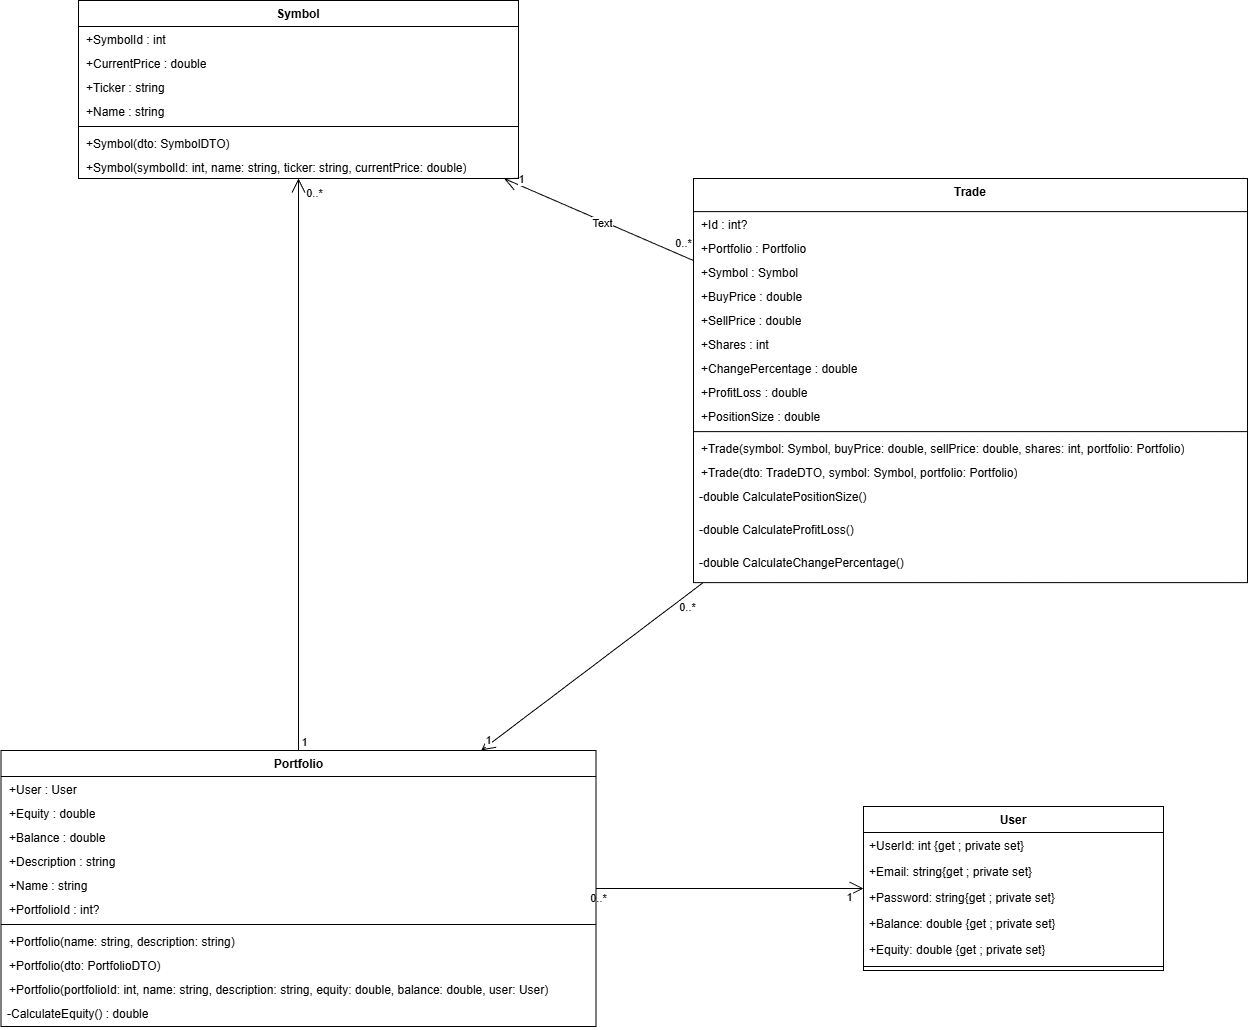

The diagram above was exported from draw.io. Its source (the exported page's mxGraphModel, read from the mxfile embedded in the PNG):
<mxGraphModel dx="2562" dy="1208" grid="1" gridSize="10" guides="1" tooltips="1" connect="1" arrows="1" fold="1" page="1" pageScale="1" pageWidth="827" pageHeight="1169" math="0" shadow="0">
  <root>
    <mxCell id="0" />
    <mxCell id="1" parent="0" />
    <mxCell id="EMXRieYHZ0rAl-UdyWCf-40" edge="1" parent="1" source="JRVhvu2YAIaKB8STZaYs-1" style="endArrow=open;endFill=1;endSize=12;html=1;rounded=0;" target="6aiIejE-QZy-xyVnypNk-1" value="">
      <mxGeometry relative="1" width="160" as="geometry">
        <mxPoint x="500" y="310" as="sourcePoint" />
        <mxPoint x="34" y="-40" as="targetPoint" />
      </mxGeometry>
    </mxCell>
    <mxCell id="EMXRieYHZ0rAl-UdyWCf-60" connectable="0" parent="EMXRieYHZ0rAl-UdyWCf-40" style="edgeLabel;html=1;align=center;verticalAlign=middle;resizable=0;points=[];" value="1" vertex="1">
      <mxGeometry relative="1" x="0.879" y="1" as="geometry">
        <mxPoint x="6" y="-6" as="offset" />
      </mxGeometry>
    </mxCell>
    <mxCell id="EMXRieYHZ0rAl-UdyWCf-61" connectable="0" parent="EMXRieYHZ0rAl-UdyWCf-40" style="edgeLabel;html=1;align=center;verticalAlign=middle;resizable=0;points=[];" value="0..*" vertex="1">
      <mxGeometry relative="1" x="-0.8802" y="-2" as="geometry">
        <mxPoint y="-11" as="offset" />
      </mxGeometry>
    </mxCell>
    <mxCell id="EMXRieYHZ0rAl-UdyWCf-62" connectable="0" parent="EMXRieYHZ0rAl-UdyWCf-40" style="edgeLabel;html=1;align=center;verticalAlign=middle;resizable=0;points=[];" value="Text" vertex="1">
      <mxGeometry relative="1" x="-0.0385" y="2" as="geometry">
        <mxPoint x="1" as="offset" />
      </mxGeometry>
    </mxCell>
    <mxCell id="EMXRieYHZ0rAl-UdyWCf-41" edge="1" parent="1" source="cJge54sp94liouryTufR-1" style="endArrow=open;endFill=1;endSize=12;html=1;rounded=0;" target="6aiIejE-QZy-xyVnypNk-1" value="">
      <mxGeometry relative="1" width="160" as="geometry">
        <mxPoint x="500" y="340" as="sourcePoint" />
        <mxPoint x="790" y="480" as="targetPoint" />
      </mxGeometry>
    </mxCell>
    <mxCell id="EMXRieYHZ0rAl-UdyWCf-54" connectable="0" parent="EMXRieYHZ0rAl-UdyWCf-41" style="edgeLabel;html=1;align=center;verticalAlign=middle;resizable=0;points=[];" value="0..*" vertex="1">
      <mxGeometry relative="1" x="0.9406" y="-1" as="geometry">
        <mxPoint x="14" y="-2" as="offset" />
      </mxGeometry>
    </mxCell>
    <mxCell id="EMXRieYHZ0rAl-UdyWCf-55" connectable="0" parent="EMXRieYHZ0rAl-UdyWCf-41" style="edgeLabel;html=1;align=center;verticalAlign=middle;resizable=0;points=[];" value="1" vertex="1">
      <mxGeometry relative="1" x="-0.9111" y="-3" as="geometry">
        <mxPoint x="2" y="17" as="offset" />
      </mxGeometry>
    </mxCell>
    <mxCell id="EMXRieYHZ0rAl-UdyWCf-42" edge="1" parent="1" source="JRVhvu2YAIaKB8STZaYs-1" style="endArrow=open;endFill=1;endSize=12;html=1;rounded=0;" target="cJge54sp94liouryTufR-1" value="">
      <mxGeometry relative="1" width="160" as="geometry">
        <mxPoint x="350" y="500" as="sourcePoint" />
        <mxPoint x="570" y="650" as="targetPoint" />
      </mxGeometry>
    </mxCell>
    <mxCell id="EMXRieYHZ0rAl-UdyWCf-58" connectable="0" parent="EMXRieYHZ0rAl-UdyWCf-42" style="edgeLabel;html=1;align=center;verticalAlign=middle;resizable=0;points=[];" value="1" vertex="1">
      <mxGeometry relative="1" x="0.6484" y="-1" as="geometry">
        <mxPoint x="-32" y="20" as="offset" />
      </mxGeometry>
    </mxCell>
    <mxCell id="EMXRieYHZ0rAl-UdyWCf-59" connectable="0" parent="EMXRieYHZ0rAl-UdyWCf-42" style="edgeLabel;html=1;align=center;verticalAlign=middle;resizable=0;points=[];" value="0..*" vertex="1">
      <mxGeometry relative="1" x="-0.8359" y="3" as="geometry">
        <mxPoint y="8" as="offset" />
      </mxGeometry>
    </mxCell>
    <mxCell id="EMXRieYHZ0rAl-UdyWCf-43" edge="1" parent="1" source="cJge54sp94liouryTufR-1" style="endArrow=open;endFill=1;endSize=12;html=1;rounded=0;" target="yNysorIl2fdtU35mDkAh-1" value="">
      <mxGeometry relative="1" width="160" as="geometry">
        <mxPoint x="487.5" y="982.0000000000005" as="sourcePoint" />
        <mxPoint x="827" y="973.5330339961511" as="targetPoint" />
      </mxGeometry>
    </mxCell>
    <mxCell id="EMXRieYHZ0rAl-UdyWCf-56" connectable="0" parent="EMXRieYHZ0rAl-UdyWCf-43" style="edgeLabel;html=1;align=center;verticalAlign=middle;resizable=0;points=[];" value="0..*" vertex="1">
      <mxGeometry relative="1" x="-0.7425" y="-4" as="geometry">
        <mxPoint x="-32" y="5" as="offset" />
      </mxGeometry>
    </mxCell>
    <mxCell id="EMXRieYHZ0rAl-UdyWCf-57" connectable="0" parent="EMXRieYHZ0rAl-UdyWCf-43" style="edgeLabel;html=1;align=center;verticalAlign=middle;resizable=0;points=[];" value="1" vertex="1">
      <mxGeometry relative="1" x="0.8822" y="-5" as="geometry">
        <mxPoint y="3" as="offset" />
      </mxGeometry>
    </mxCell>
    <mxCell id="6aiIejE-QZy-xyVnypNk-1" parent="1" style="swimlane;fontStyle=1;align=center;verticalAlign=top;childLayout=stackLayout;horizontal=1;startSize=26;horizontalStack=0;resizeParent=1;resizeParentMax=0;resizeLast=0;collapsible=1;marginBottom=0;whiteSpace=wrap;html=1;" value="Symbol" vertex="1">
      <mxGeometry height="178" width="440" x="135" y="60" as="geometry" />
    </mxCell>
    <mxCell id="6aiIejE-QZy-xyVnypNk-2" parent="6aiIejE-QZy-xyVnypNk-1" style="text;strokeColor=none;fillColor=none;align=left;verticalAlign=top;spacingLeft=6;spacingRight=6;overflow=hidden;rotatable=0;points=[[0,0.5],[1,0.5]];portConstraint=eastwest;whiteSpace=wrap;html=1;" value="+SymbolId : int" vertex="1">
      <mxGeometry height="24" width="440" y="26" as="geometry" />
    </mxCell>
    <mxCell id="6aiIejE-QZy-xyVnypNk-3" parent="6aiIejE-QZy-xyVnypNk-1" style="text;strokeColor=none;fillColor=none;align=left;verticalAlign=top;spacingLeft=6;spacingRight=6;overflow=hidden;rotatable=0;points=[[0,0.5],[1,0.5]];portConstraint=eastwest;whiteSpace=wrap;html=1;" value="+CurrentPrice : double" vertex="1">
      <mxGeometry height="24" width="440" y="50" as="geometry" />
    </mxCell>
    <mxCell id="6aiIejE-QZy-xyVnypNk-4" parent="6aiIejE-QZy-xyVnypNk-1" style="text;strokeColor=none;fillColor=none;align=left;verticalAlign=top;spacingLeft=6;spacingRight=6;overflow=hidden;rotatable=0;points=[[0,0.5],[1,0.5]];portConstraint=eastwest;whiteSpace=wrap;html=1;" value="+Ticker : string" vertex="1">
      <mxGeometry height="24" width="440" y="74" as="geometry" />
    </mxCell>
    <mxCell id="6aiIejE-QZy-xyVnypNk-5" parent="6aiIejE-QZy-xyVnypNk-1" style="text;strokeColor=none;fillColor=none;align=left;verticalAlign=top;spacingLeft=6;spacingRight=6;overflow=hidden;rotatable=0;points=[[0,0.5],[1,0.5]];portConstraint=eastwest;whiteSpace=wrap;html=1;" value="+Name : string" vertex="1">
      <mxGeometry height="24" width="440" y="98" as="geometry" />
    </mxCell>
    <mxCell id="6aiIejE-QZy-xyVnypNk-6" parent="6aiIejE-QZy-xyVnypNk-1" style="line;strokeWidth=1;fillColor=none;align=left;verticalAlign=middle;spacingTop=-1;spacingLeft=3;spacingRight=3;rotatable=0;labelPosition=right;points=[];portConstraint=eastwest;strokeColor=inherit;" value="" vertex="1">
      <mxGeometry height="8" width="440" y="122" as="geometry" />
    </mxCell>
    <mxCell id="6aiIejE-QZy-xyVnypNk-7" parent="6aiIejE-QZy-xyVnypNk-1" style="text;strokeColor=none;fillColor=none;align=left;verticalAlign=top;spacingLeft=6;spacingRight=6;overflow=hidden;rotatable=0;points=[[0,0.5],[1,0.5]];portConstraint=eastwest;whiteSpace=wrap;html=1;" value="+Symbol(dto: SymbolDTO)" vertex="1">
      <mxGeometry height="24" width="440" y="130" as="geometry" />
    </mxCell>
    <mxCell id="6aiIejE-QZy-xyVnypNk-8" parent="6aiIejE-QZy-xyVnypNk-1" style="text;strokeColor=none;fillColor=none;align=left;verticalAlign=top;spacingLeft=6;spacingRight=6;overflow=hidden;rotatable=0;points=[[0,0.5],[1,0.5]];portConstraint=eastwest;whiteSpace=wrap;html=1;" value="+Symbol(symbolId: int, name: string, ticker: string, currentPrice: double)" vertex="1">
      <mxGeometry height="24" width="440" y="154" as="geometry" />
    </mxCell>
    <mxCell id="JRVhvu2YAIaKB8STZaYs-1" parent="1" style="swimlane;fontStyle=1;align=center;verticalAlign=top;childLayout=stackLayout;horizontal=1;startSize=33.142857142857146;horizontalStack=0;resizeParent=1;resizeParentMax=0;resizeLast=0;collapsible=0;marginBottom=0;" value="Trade" vertex="1">
      <mxGeometry height="404.1428571428571" width="554" x="750" y="238" as="geometry" />
    </mxCell>
    <mxCell id="JRVhvu2YAIaKB8STZaYs-2" parent="JRVhvu2YAIaKB8STZaYs-1" style="text;strokeColor=none;fillColor=none;align=left;verticalAlign=top;spacingLeft=6;spacingRight=6;overflow=hidden;rotatable=0;points=[[0,0.5],[1,0.5]];portConstraint=eastwest;whiteSpace=wrap;html=1;" value="+Id : int?" vertex="1">
      <mxGeometry height="24" width="554" y="33.142857142857146" as="geometry" />
    </mxCell>
    <mxCell id="JRVhvu2YAIaKB8STZaYs-3" parent="JRVhvu2YAIaKB8STZaYs-1" style="text;strokeColor=none;fillColor=none;align=left;verticalAlign=top;spacingLeft=6;spacingRight=6;overflow=hidden;rotatable=0;points=[[0,0.5],[1,0.5]];portConstraint=eastwest;whiteSpace=wrap;html=1;" value="+Portfolio : Portfolio" vertex="1">
      <mxGeometry height="24" width="554" y="57.142857142857146" as="geometry" />
    </mxCell>
    <mxCell id="JRVhvu2YAIaKB8STZaYs-4" parent="JRVhvu2YAIaKB8STZaYs-1" style="text;strokeColor=none;fillColor=none;align=left;verticalAlign=top;spacingLeft=6;spacingRight=6;overflow=hidden;rotatable=0;points=[[0,0.5],[1,0.5]];portConstraint=eastwest;whiteSpace=wrap;html=1;" value="+Symbol : Symbol" vertex="1">
      <mxGeometry height="24" width="554" y="81.14285714285714" as="geometry" />
    </mxCell>
    <mxCell id="JRVhvu2YAIaKB8STZaYs-5" parent="JRVhvu2YAIaKB8STZaYs-1" style="text;strokeColor=none;fillColor=none;align=left;verticalAlign=top;spacingLeft=6;spacingRight=6;overflow=hidden;rotatable=0;points=[[0,0.5],[1,0.5]];portConstraint=eastwest;whiteSpace=wrap;html=1;" value="+BuyPrice : double" vertex="1">
      <mxGeometry height="24" width="554" y="105.14285714285714" as="geometry" />
    </mxCell>
    <mxCell id="JRVhvu2YAIaKB8STZaYs-6" parent="JRVhvu2YAIaKB8STZaYs-1" style="text;strokeColor=none;fillColor=none;align=left;verticalAlign=top;spacingLeft=6;spacingRight=6;overflow=hidden;rotatable=0;points=[[0,0.5],[1,0.5]];portConstraint=eastwest;whiteSpace=wrap;html=1;" value="+SellPrice : double" vertex="1">
      <mxGeometry height="24" width="554" y="129.14285714285714" as="geometry" />
    </mxCell>
    <mxCell id="JRVhvu2YAIaKB8STZaYs-7" parent="JRVhvu2YAIaKB8STZaYs-1" style="text;strokeColor=none;fillColor=none;align=left;verticalAlign=top;spacingLeft=6;spacingRight=6;overflow=hidden;rotatable=0;points=[[0,0.5],[1,0.5]];portConstraint=eastwest;whiteSpace=wrap;html=1;" value="+Shares : int" vertex="1">
      <mxGeometry height="24" width="554" y="153.14285714285714" as="geometry" />
    </mxCell>
    <mxCell id="JRVhvu2YAIaKB8STZaYs-8" parent="JRVhvu2YAIaKB8STZaYs-1" style="text;strokeColor=none;fillColor=none;align=left;verticalAlign=top;spacingLeft=6;spacingRight=6;overflow=hidden;rotatable=0;points=[[0,0.5],[1,0.5]];portConstraint=eastwest;whiteSpace=wrap;html=1;" value="+ChangePercentage : double" vertex="1">
      <mxGeometry height="24" width="554" y="177.14285714285714" as="geometry" />
    </mxCell>
    <mxCell id="JRVhvu2YAIaKB8STZaYs-9" parent="JRVhvu2YAIaKB8STZaYs-1" style="text;strokeColor=none;fillColor=none;align=left;verticalAlign=top;spacingLeft=6;spacingRight=6;overflow=hidden;rotatable=0;points=[[0,0.5],[1,0.5]];portConstraint=eastwest;whiteSpace=wrap;html=1;" value="+ProfitLoss : double" vertex="1">
      <mxGeometry height="24" width="554" y="201.14285714285714" as="geometry" />
    </mxCell>
    <mxCell id="JRVhvu2YAIaKB8STZaYs-10" parent="JRVhvu2YAIaKB8STZaYs-1" style="text;strokeColor=none;fillColor=none;align=left;verticalAlign=top;spacingLeft=6;spacingRight=6;overflow=hidden;rotatable=0;points=[[0,0.5],[1,0.5]];portConstraint=eastwest;whiteSpace=wrap;html=1;" value="+PositionSize : double" vertex="1">
      <mxGeometry height="24" width="554" y="225.14285714285714" as="geometry" />
    </mxCell>
    <mxCell id="JRVhvu2YAIaKB8STZaYs-11" parent="JRVhvu2YAIaKB8STZaYs-1" style="line;strokeWidth=1;fillColor=none;align=left;verticalAlign=middle;spacingTop=-1;spacingLeft=3;spacingRight=3;rotatable=0;labelPosition=right;points=[];portConstraint=eastwest;strokeColor=inherit;" vertex="1">
      <mxGeometry height="8" width="554" y="249.14285714285714" as="geometry" />
    </mxCell>
    <mxCell id="JRVhvu2YAIaKB8STZaYs-12" parent="JRVhvu2YAIaKB8STZaYs-1" style="text;strokeColor=none;fillColor=none;align=left;verticalAlign=top;spacingLeft=6;spacingRight=6;overflow=hidden;rotatable=0;points=[[0,0.5],[1,0.5]];portConstraint=eastwest;whiteSpace=wrap;html=1;" value="+Trade(symbol: Symbol, buyPrice: double, sellPrice: double, shares: int, portfolio: Portfolio)" vertex="1">
      <mxGeometry height="24" width="554" y="257.1428571428571" as="geometry" />
    </mxCell>
    <mxCell id="JRVhvu2YAIaKB8STZaYs-13" parent="JRVhvu2YAIaKB8STZaYs-1" style="text;strokeColor=none;fillColor=none;align=left;verticalAlign=top;spacingLeft=6;spacingRight=6;overflow=hidden;rotatable=0;points=[[0,0.5],[1,0.5]];portConstraint=eastwest;whiteSpace=wrap;html=1;" value="+Trade(dto: TradeDTO, symbol: Symbol, portfolio: Portfolio)" vertex="1">
      <mxGeometry height="24" width="554" y="281.1428571428571" as="geometry" />
    </mxCell>
    <mxCell id="JRVhvu2YAIaKB8STZaYs-14" parent="JRVhvu2YAIaKB8STZaYs-1" style="text;strokeColor=none;fillColor=none;align=left;verticalAlign=top;spacingLeft=4;spacingRight=4;overflow=hidden;rotatable=0;points=[[0,0.5],[1,0.5]];portConstraint=eastwest;" value="-double CalculatePositionSize()" vertex="1">
      <mxGeometry height="33" width="554" y="305.1428571428571" as="geometry" />
    </mxCell>
    <mxCell id="JRVhvu2YAIaKB8STZaYs-15" parent="JRVhvu2YAIaKB8STZaYs-1" style="text;strokeColor=none;fillColor=none;align=left;verticalAlign=top;spacingLeft=4;spacingRight=4;overflow=hidden;rotatable=0;points=[[0,0.5],[1,0.5]];portConstraint=eastwest;" value="-double CalculateProfitLoss()" vertex="1">
      <mxGeometry height="33" width="554" y="338.1428571428571" as="geometry" />
    </mxCell>
    <mxCell id="JRVhvu2YAIaKB8STZaYs-16" parent="JRVhvu2YAIaKB8STZaYs-1" style="text;strokeColor=none;fillColor=none;align=left;verticalAlign=top;spacingLeft=4;spacingRight=4;overflow=hidden;rotatable=0;points=[[0,0.5],[1,0.5]];portConstraint=eastwest;" value="-double CalculateChangePercentage()" vertex="1">
      <mxGeometry height="33" width="554" y="371.1428571428571" as="geometry" />
    </mxCell>
    <mxCell id="cJge54sp94liouryTufR-1" parent="1" style="swimlane;fontStyle=1;align=center;verticalAlign=top;childLayout=stackLayout;horizontal=1;startSize=26;horizontalStack=0;resizeParent=1;resizeParentMax=0;resizeLast=0;collapsible=1;marginBottom=0;whiteSpace=wrap;html=1;" value="Portfolio" vertex="1">
      <mxGeometry height="276" width="595" x="57.5" y="810" as="geometry" />
    </mxCell>
    <mxCell id="cJge54sp94liouryTufR-2" parent="cJge54sp94liouryTufR-1" style="text;strokeColor=none;fillColor=none;align=left;verticalAlign=top;spacingLeft=6;spacingRight=6;overflow=hidden;rotatable=0;points=[[0,0.5],[1,0.5]];portConstraint=eastwest;whiteSpace=wrap;html=1;" value="+User : User" vertex="1">
      <mxGeometry height="24" width="595" y="26" as="geometry" />
    </mxCell>
    <mxCell id="cJge54sp94liouryTufR-3" parent="cJge54sp94liouryTufR-1" style="text;strokeColor=none;fillColor=none;align=left;verticalAlign=top;spacingLeft=6;spacingRight=6;overflow=hidden;rotatable=0;points=[[0,0.5],[1,0.5]];portConstraint=eastwest;whiteSpace=wrap;html=1;" value="+Equity : double" vertex="1">
      <mxGeometry height="24" width="595" y="50" as="geometry" />
    </mxCell>
    <mxCell id="cJge54sp94liouryTufR-4" parent="cJge54sp94liouryTufR-1" style="text;strokeColor=none;fillColor=none;align=left;verticalAlign=top;spacingLeft=6;spacingRight=6;overflow=hidden;rotatable=0;points=[[0,0.5],[1,0.5]];portConstraint=eastwest;whiteSpace=wrap;html=1;" value="+Balance : double" vertex="1">
      <mxGeometry height="24" width="595" y="74" as="geometry" />
    </mxCell>
    <mxCell id="cJge54sp94liouryTufR-5" parent="cJge54sp94liouryTufR-1" style="text;strokeColor=none;fillColor=none;align=left;verticalAlign=top;spacingLeft=6;spacingRight=6;overflow=hidden;rotatable=0;points=[[0,0.5],[1,0.5]];portConstraint=eastwest;whiteSpace=wrap;html=1;" value="+Description : string" vertex="1">
      <mxGeometry height="24" width="595" y="98" as="geometry" />
    </mxCell>
    <mxCell id="cJge54sp94liouryTufR-6" parent="cJge54sp94liouryTufR-1" style="text;strokeColor=none;fillColor=none;align=left;verticalAlign=top;spacingLeft=6;spacingRight=6;overflow=hidden;rotatable=0;points=[[0,0.5],[1,0.5]];portConstraint=eastwest;whiteSpace=wrap;html=1;" value="+Name : string" vertex="1">
      <mxGeometry height="24" width="595" y="122" as="geometry" />
    </mxCell>
    <mxCell id="cJge54sp94liouryTufR-7" parent="cJge54sp94liouryTufR-1" style="text;strokeColor=none;fillColor=none;align=left;verticalAlign=top;spacingLeft=6;spacingRight=6;overflow=hidden;rotatable=0;points=[[0,0.5],[1,0.5]];portConstraint=eastwest;whiteSpace=wrap;html=1;" value="+PortfolioId : int?" vertex="1">
      <mxGeometry height="24" width="595" y="146" as="geometry" />
    </mxCell>
    <mxCell id="cJge54sp94liouryTufR-8" parent="cJge54sp94liouryTufR-1" style="line;strokeWidth=1;fillColor=none;align=left;verticalAlign=middle;spacingTop=-1;spacingLeft=3;spacingRight=3;rotatable=0;labelPosition=right;points=[];portConstraint=eastwest;strokeColor=inherit;" value="" vertex="1">
      <mxGeometry height="8" width="595" y="170" as="geometry" />
    </mxCell>
    <mxCell id="cJge54sp94liouryTufR-9" parent="cJge54sp94liouryTufR-1" style="text;strokeColor=none;fillColor=none;align=left;verticalAlign=top;spacingLeft=6;spacingRight=6;overflow=hidden;rotatable=0;points=[[0,0.5],[1,0.5]];portConstraint=eastwest;whiteSpace=wrap;html=1;" value="+Portfolio(name: string, description: string)" vertex="1">
      <mxGeometry height="24" width="595" y="178" as="geometry" />
    </mxCell>
    <mxCell id="cJge54sp94liouryTufR-10" parent="cJge54sp94liouryTufR-1" style="text;strokeColor=none;fillColor=none;align=left;verticalAlign=top;spacingLeft=6;spacingRight=6;overflow=hidden;rotatable=0;points=[[0,0.5],[1,0.5]];portConstraint=eastwest;whiteSpace=wrap;html=1;" value="+Portfolio(dto: PortfolioDTO)" vertex="1">
      <mxGeometry height="24" width="595" y="202" as="geometry" />
    </mxCell>
    <mxCell id="cJge54sp94liouryTufR-11" parent="cJge54sp94liouryTufR-1" style="text;strokeColor=none;fillColor=none;align=left;verticalAlign=top;spacingLeft=6;spacingRight=6;overflow=hidden;rotatable=0;points=[[0,0.5],[1,0.5]];portConstraint=eastwest;whiteSpace=wrap;html=1;" value="+Portfolio(portfolioId: int, name: string, description: string, equity: double, balance: double, user: User)" vertex="1">
      <mxGeometry height="24" width="595" y="226" as="geometry" />
    </mxCell>
    <mxCell id="cJge54sp94liouryTufR-12" parent="cJge54sp94liouryTufR-1" style="text;strokeColor=none;fillColor=none;align=left;verticalAlign=top;spacingLeft=4;spacingRight=4;overflow=hidden;rotatable=0;points=[[0,0.5],[1,0.5]];portConstraint=eastwest;whiteSpace=wrap;html=1;" value="-CalculateEquity() : double" vertex="1">
      <mxGeometry height="26" width="595" y="250" as="geometry" />
    </mxCell>
    <mxCell id="yNysorIl2fdtU35mDkAh-1" parent="1" style="swimlane;fontStyle=1;align=center;verticalAlign=top;childLayout=stackLayout;horizontal=1;startSize=26;horizontalStack=0;resizeParent=1;resizeParentMax=0;resizeLast=0;collapsible=1;marginBottom=0;whiteSpace=wrap;html=1;" value="User" vertex="1">
      <mxGeometry height="164" width="300" x="920" y="866" as="geometry" />
    </mxCell>
    <mxCell id="yNysorIl2fdtU35mDkAh-2" parent="yNysorIl2fdtU35mDkAh-1" style="text;strokeColor=none;fillColor=none;align=left;verticalAlign=top;spacingLeft=4;spacingRight=4;overflow=hidden;rotatable=0;points=[[0,0.5],[1,0.5]];portConstraint=eastwest;whiteSpace=wrap;html=1;" value="&lt;span style=&quot;text-wrap-mode: nowrap;&quot;&gt;+UserId: int {get ; private set}&lt;/span&gt;" vertex="1">
      <mxGeometry height="26" width="300" y="26" as="geometry" />
    </mxCell>
    <mxCell id="yNysorIl2fdtU35mDkAh-3" parent="yNysorIl2fdtU35mDkAh-1" style="text;strokeColor=none;fillColor=none;align=left;verticalAlign=top;spacingLeft=4;spacingRight=4;overflow=hidden;rotatable=0;points=[[0,0.5],[1,0.5]];portConstraint=eastwest;whiteSpace=wrap;html=1;" value="&lt;span style=&quot;text-wrap-mode: nowrap;&quot;&gt;+Email: string{get ; private set}&lt;/span&gt;" vertex="1">
      <mxGeometry height="26" width="300" y="52" as="geometry" />
    </mxCell>
    <mxCell id="yNysorIl2fdtU35mDkAh-4" parent="yNysorIl2fdtU35mDkAh-1" style="text;strokeColor=none;fillColor=none;align=left;verticalAlign=top;spacingLeft=4;spacingRight=4;overflow=hidden;rotatable=0;points=[[0,0.5],[1,0.5]];portConstraint=eastwest;whiteSpace=wrap;html=1;" value="&lt;span style=&quot;text-wrap-mode: nowrap;&quot;&gt;+Password: string{get ; private set}&lt;/span&gt;" vertex="1">
      <mxGeometry height="26" width="300" y="78" as="geometry" />
    </mxCell>
    <mxCell id="yNysorIl2fdtU35mDkAh-5" parent="yNysorIl2fdtU35mDkAh-1" style="text;strokeColor=none;fillColor=none;align=left;verticalAlign=top;spacingLeft=4;spacingRight=4;overflow=hidden;rotatable=0;points=[[0,0.5],[1,0.5]];portConstraint=eastwest;whiteSpace=wrap;html=1;" value="&lt;span style=&quot;text-wrap-mode: nowrap;&quot;&gt;+Balance: double {get ; private set}&lt;/span&gt;" vertex="1">
      <mxGeometry height="26" width="300" y="104" as="geometry" />
    </mxCell>
    <mxCell id="yNysorIl2fdtU35mDkAh-6" parent="yNysorIl2fdtU35mDkAh-1" style="text;strokeColor=none;fillColor=none;align=left;verticalAlign=top;spacingLeft=4;spacingRight=4;overflow=hidden;rotatable=0;points=[[0,0.5],[1,0.5]];portConstraint=eastwest;whiteSpace=wrap;html=1;" value="&lt;span style=&quot;text-wrap-mode: nowrap;&quot;&gt;+Equity: double {get ; private set}&lt;/span&gt;" vertex="1">
      <mxGeometry height="26" width="300" y="130" as="geometry" />
    </mxCell>
    <mxCell id="yNysorIl2fdtU35mDkAh-7" parent="yNysorIl2fdtU35mDkAh-1" style="line;strokeWidth=1;fillColor=none;align=left;verticalAlign=middle;spacingTop=-1;spacingLeft=3;spacingRight=3;rotatable=0;labelPosition=right;points=[];portConstraint=eastwest;strokeColor=inherit;" value="" vertex="1">
      <mxGeometry height="8" width="300" y="156" as="geometry" />
    </mxCell>
  </root>
</mxGraphModel>